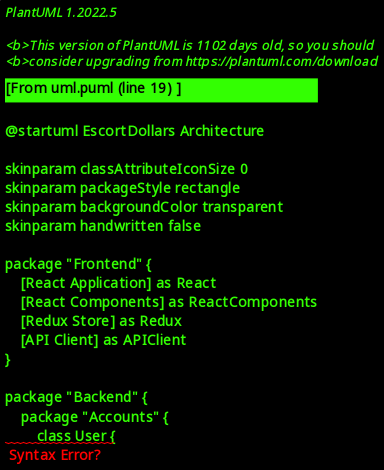

The diagram above was rendered by PlantUML. Its source (embedded in the PNG):
@startuml EscortDollars Architecture

' Styles
skinparam classAttributeIconSize 0
skinparam packageStyle rectangle
skinparam backgroundColor transparent
skinparam handwritten false

' Packages
package "Frontend" {
    [React Application] as React
    [React Components] as ReactComponents
    [Redux Store] as Redux
    [API Client] as APIClient
}

package "Backend" {
    package "Accounts" {
        class User {
            +username: String
            +email: String
            +password: String
            +is_active: Boolean
            +date_joined: DateTime
            +is_ambassador: Boolean
            +is_white_label: Boolean
        }
        
        class AmbassadorProfile {
            +user: User
            +commission_rate: Decimal
            +total_earnings: Decimal
            +payment_method: String
            +payment_details: JSON
        }
        
        class WhiteLabelProfile {
            +user: User
            +site_name: String
            +domain: String
            +logo: Image
            +custom_colors: JSON
            +commission_rate: Decimal
        }
    }
    
    package "Affiliate" {
        class AffiliateLink {
            +user: User
            +campaign: String
            +url: String
            +clicks: Integer
            +conversions: Integer
            +earnings: Decimal
        }
        
        class Commission {
            +user: User
            +amount: Decimal
            +source: String
            +status: String
            +date: DateTime
        }
    }
    
    package "API" {
        class UserAPI {
            +register()
            +login()
            +profile()
            +update_profile()
        }
        
        class AffiliateAPI {
            +create_link()
            +get_stats()
            +get_commissions()
        }
        
        class WhiteLabelAPI {
            +create_site()
            +update_settings()
            +get_analytics()
        }
    }
}

' Relations
User "1" -- "1" AmbassadorProfile : has
User "1" -- "1" WhiteLabelProfile : has
User "1" -- "*" AffiliateLink : creates
User "1" -- "*" Commission : earns

React --> APIClient : uses
APIClient --> UserAPI : calls
APIClient --> AffiliateAPI : calls
APIClient --> WhiteLabelAPI : calls

UserAPI --> User : manages
AffiliateAPI --> AffiliateLink : manages
AffiliateAPI --> Commission : manages
WhiteLabelAPI --> WhiteLabelProfile : manages

' Notes
note right of React
  React Frontend Application
  - Modern UI/UX
  - Responsive Design
  - Real-time Updates
end note

note right of User
  Core User Model
  - Authentication
  - Role Management
  - Profile Data
end note

note right of AffiliateLink
  Affiliate Marketing
  - Link Tracking
  - Conversion Analytics
  - Commission Calculation
end note

@enduml